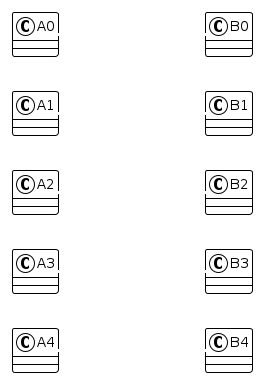

The diagram above was rendered by PlantUML. Its source (embedded in the PNG):
@startuml







<style>
  root {
    BackgroundColor white
    FontColor black
    FontName Verdana
    HyperLinkColor blue
    LineColor black
    LineThickness 1
    Margin 5
  }
  document {
    caption {
      LineThickness 0
    }
    footer {
      LineThickness 0
    }
    header {
      LineThickness 0
    }
    title {
      FontSize 22
      LineThickness 0
    }
  }
  node {
    MaximumWidth 300
  }
</style>

skinparam ArrowLollipopColor black
skinparam BackgroundColor white
skinparam DefaultFontName Verdana
skinparam DefaultMonospacedFontName Courier
skinparam LifelineStrategy nosolid
skinparam ParticipantPadding 10
skinparam SequenceLifeLineBorderColor black
skinparam Shadowing false
skinparam UseBetaStyle true

skinparam Activity {
  BackgroundColor white
  BarColor black
  BorderColor black
  FontColor black
  FontName Verdana
}
skinparam Boundary {
  FontColor black
}
skinparam Box {
  Padding 5
}
skinparam CircledCharacter {
  FontColor black
  FontName Courier
  Radius 9
}
skinparam Class {
  BackgroundColor white
  BorderColor black
  FontColor black
  FontName Verdana
}
skinparam ClassAttribute {
  FontColor black
  FontName Verdana
}
skinparam ClassStereotype {
  FontColor black
  FontName Verdana
}
skinparam Footer {
  FontColor black
  FontName Verdana
}
skinparam Header {
  FontColor black
  FontName Verdana
}
skinparam Hyperlink {
  Color blue
}
skinparam IconPackage {
  Color black
  BackgroundColor white
}
skinparam IconPrivate {
  Color black
  BackgroundColor white
}
skinparam IconProtected {
  Color black
  BackgroundColor white
}
skinparam IconPublic {
  Color black
  BackgroundColor white
}
skinparam Note {
  FontColor black
  FontName Verdana
}
skinparam Object {
  BorderColor black
}
skinparam Package {
  BorderColor black
  FontColor black
  FontName Verdana
}
skinparam State {
  BackgroundColor white
  BorderColor black
}
skinparam StereotypeA {
  BackgroundColor white
  BorderColor black
}
skinparam StereotypeC {
  BackgroundColor white
  BorderColor black
}
skinparam StereotypeE {
  BackgroundColor white
  BorderColor black
}
skinparam StereotypeI {
  BackgroundColor white
  BorderColor black
}
skinparam StereotypeN {
  BackgroundColor white
  BorderColor black
}
skinparam UseCaseStereoType {
  FontColor black
  FontName Verdana
}
skinparam backgroundColor transparent
skinparam ArrowFontColor white
skinparam ArrowThickness 3
skinparam ArrowColor white

left to right direction

A0 --"1" B0 : one

A1 --"*" B1 : many

A2 --"0..1" B2 : zero or one

A3 --"1..*" B3 : one or many

A4 --"0..*" B4 : zero or many

A0 -right[hidden]- A1
A1 -right[hidden]- A2
A2 -right[hidden]- A3
A3 -right[hidden]- A4

@enduml